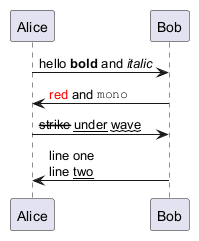

The diagram above was rendered by PlantUML. Its source (embedded in the PNG):
@startuml
Alice -> Bob : hello **bold** and //italic//
Bob -> Alice : <color:red>red</color> and ""mono""
Alice -> Bob : --strike-- __under__ ~~wave~~
Bob -> Alice : line one\nline <u>two</u>
@enduml